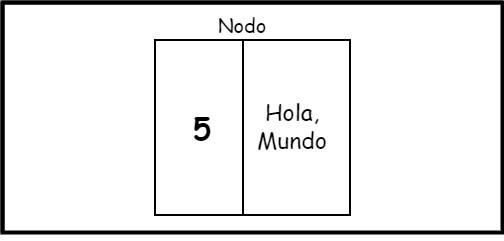

The diagram above was exported from draw.io. Its source (the exported page's mxGraphModel, read from the mxfile embedded in the PNG):
<mxGraphModel dx="1466" dy="776" grid="1" gridSize="10" guides="1" tooltips="1" connect="1" arrows="1" fold="1" page="1" pageScale="1" pageWidth="827" pageHeight="1169" math="0" shadow="0">
  <root>
    <mxCell id="0" />
    <mxCell id="1" parent="0" />
    <mxCell id="o-FCMatTCtYIvaeLJ9UN-15" value="" style="shape=internalStorage;whiteSpace=wrap;html=1;backgroundOutline=1;dx=0;dy=0;strokeWidth=4;" vertex="1" parent="1">
      <mxGeometry x="-240" y="460" width="500" height="230" as="geometry" />
    </mxCell>
    <mxCell id="o-FCMatTCtYIvaeLJ9UN-16" style="edgeStyle=orthogonalEdgeStyle;rounded=0;orthogonalLoop=1;jettySize=auto;html=1;exitX=0.5;exitY=1;exitDx=0;exitDy=0;" edge="1" parent="1" source="o-FCMatTCtYIvaeLJ9UN-15" target="o-FCMatTCtYIvaeLJ9UN-15">
      <mxGeometry relative="1" as="geometry" />
    </mxCell>
    <mxCell id="o-FCMatTCtYIvaeLJ9UN-8" value="" style="shape=internalStorage;whiteSpace=wrap;html=1;backgroundOutline=1;dx=88;dy=0;strokeWidth=2;" vertex="1" parent="1">
      <mxGeometry x="-87.5" y="497.5" width="195" height="175" as="geometry" />
    </mxCell>
    <mxCell id="o-FCMatTCtYIvaeLJ9UN-11" value="&lt;font face=&quot;Comic Sans MS&quot; style=&quot;font-size: 23px;&quot;&gt;Hola,&lt;/font&gt;&lt;div style=&quot;font-size: 23px;&quot;&gt;&lt;font face=&quot;Comic Sans MS&quot; style=&quot;font-size: 23px;&quot;&gt;Mundo&lt;/font&gt;&lt;/div&gt;" style="text;html=1;align=center;verticalAlign=middle;whiteSpace=wrap;rounded=0;" vertex="1" parent="1">
      <mxGeometry x="20" y="570" width="60" height="30" as="geometry" />
    </mxCell>
    <mxCell id="o-FCMatTCtYIvaeLJ9UN-10" value="&lt;font size=&quot;1&quot; style=&quot;&quot; face=&quot;Comic Sans MS&quot;&gt;&lt;b style=&quot;font-size: 30px;&quot;&gt;5&lt;/b&gt;&lt;/font&gt;" style="text;html=1;align=center;verticalAlign=middle;whiteSpace=wrap;rounded=0;fontSize=19;" vertex="1" parent="1">
      <mxGeometry x="-70" y="570" width="60" height="30" as="geometry" />
    </mxCell>
    <mxCell id="o-FCMatTCtYIvaeLJ9UN-9" value="&lt;font face=&quot;Comic Sans MS&quot; style=&quot;font-size: 20px;&quot;&gt;Nodo&lt;/font&gt;" style="text;html=1;align=center;verticalAlign=middle;whiteSpace=wrap;rounded=0;fontSize=20;" vertex="1" parent="1">
      <mxGeometry x="-30" y="467.5" width="60" height="30" as="geometry" />
    </mxCell>
  </root>
</mxGraphModel>